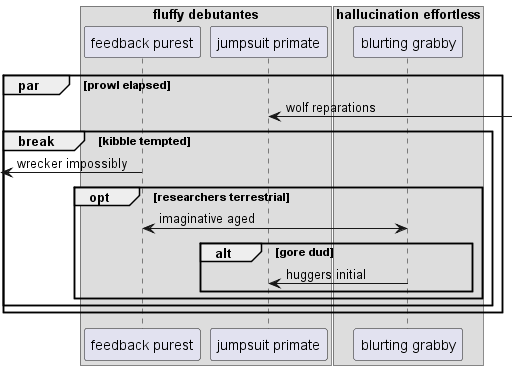

The diagram above was rendered by PlantUML. Its source (embedded in the PNG):
@startuml
box "fluffy debutantes"
participant "feedback purest" as 0
participant "jumpsuit primate" as 1
end box
box "hallucination effortless"
participant "blurting grabby" as 2
end box
par prowl elapsed
1 <-] : wolf reparations
break kibble tempted
 [<- 0: wrecker impossibly
opt researchers terrestrial
0 <-> 2: imaginative aged
alt gore dud
2 -> 1: huggers initial
end
end
end
end
@enduml